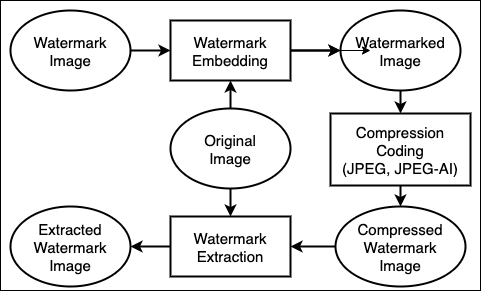

The diagram above was exported from draw.io. Its source (the exported page's mxGraphModel, read from the mxfile embedded in the PNG):
<mxGraphModel dx="515" dy="453" grid="1" gridSize="10" guides="1" tooltips="1" connect="1" arrows="1" fold="1" page="1" pageScale="1" pageWidth="827" pageHeight="1169" math="0" shadow="0">
  <root>
    <mxCell id="0" />
    <mxCell id="1" parent="0" />
    <mxCell id="26" value="" style="group" vertex="1" connectable="0" parent="1">
      <mxGeometry y="120" width="480" height="290" as="geometry" />
    </mxCell>
    <mxCell id="25" value="" style="rounded=0;whiteSpace=wrap;html=1;fontColor=#000000;strokeColor=#000000;fillColor=#FFFFFF;" vertex="1" parent="26">
      <mxGeometry width="480" height="290" as="geometry" />
    </mxCell>
    <mxCell id="2" value="Watermark&#10;Image" style="ellipse;fontStyle=0;fontSize=15;strokeWidth=2;strokeColor=#000000;fontColor=#000000;fillColor=none;" parent="26" vertex="1">
      <mxGeometry x="10" y="10" width="120" height="80" as="geometry" />
    </mxCell>
    <mxCell id="22" value="" style="edgeStyle=orthogonalEdgeStyle;rounded=0;orthogonalLoop=1;jettySize=auto;html=1;fontColor=#000000;" edge="1" parent="26" source="3">
      <mxGeometry relative="1" as="geometry">
        <mxPoint x="370" y="50" as="targetPoint" />
      </mxGeometry>
    </mxCell>
    <mxCell id="3" value="Watermark&#10;Embedding" style="rounded=0;strokeWidth=2;fontStyle=0;fontSize=15;strokeColor=#000000;fontColor=#000000;fillColor=none;" parent="26" vertex="1">
      <mxGeometry x="170" y="20" width="120" height="60" as="geometry" />
    </mxCell>
    <mxCell id="4" value="" style="endArrow=classic;exitX=1;exitY=0.5;exitDx=0;exitDy=0;entryX=0;entryY=0.5;entryDx=0;entryDy=0;strokeWidth=2;fontSize=15;fontStyle=0;fontColor=#000000;strokeColor=#000000;" parent="26" source="2" target="3" edge="1">
      <mxGeometry x="10" y="10" width="50" height="50" as="geometry">
        <mxPoint x="300" y="140" as="sourcePoint" />
        <mxPoint x="350" y="90" as="targetPoint" />
      </mxGeometry>
    </mxCell>
    <mxCell id="5" value="Original&#10;Image" style="ellipse;strokeWidth=2;fontStyle=0;fontSize=15;strokeColor=#000000;fontColor=#000000;fillColor=none;" parent="26" vertex="1">
      <mxGeometry x="170" y="108" width="120" height="80" as="geometry" />
    </mxCell>
    <mxCell id="6" value="" style="endArrow=classic;exitX=0.5;exitY=0;exitDx=0;exitDy=0;strokeWidth=2;fontSize=15;fontStyle=0;strokeColor=#000000;" parent="26" source="5" target="3" edge="1">
      <mxGeometry x="10" y="10" width="50" height="50" as="geometry">
        <mxPoint x="230" y="110" as="sourcePoint" />
        <mxPoint x="180" y="60" as="targetPoint" />
      </mxGeometry>
    </mxCell>
    <mxCell id="7" value="Watermarked&#10;Image" style="ellipse;strokeWidth=2;fontStyle=0;fontSize=15;strokeColor=#000000;fontColor=#000000;fillColor=none;" parent="26" vertex="1">
      <mxGeometry x="340" y="10" width="120" height="80" as="geometry" />
    </mxCell>
    <mxCell id="10" value="" style="edgeStyle=orthogonalEdgeStyle;rounded=0;orthogonalLoop=1;jettySize=auto;strokeWidth=2;fontSize=15;fontStyle=0" parent="26" source="3" target="7" edge="1">
      <mxGeometry x="10" y="10" as="geometry" />
    </mxCell>
    <mxCell id="8" value="" style="endArrow=classic;exitX=1;exitY=0.5;exitDx=0;exitDy=0;strokeWidth=2;fontSize=15;fontStyle=0;fontColor=#000000;strokeColor=#000000;" parent="26" source="3" edge="1">
      <mxGeometry x="10" y="10" width="50" height="50" as="geometry">
        <mxPoint x="240" y="-10" as="sourcePoint" />
        <mxPoint x="340" y="50" as="targetPoint" />
      </mxGeometry>
    </mxCell>
    <mxCell id="9" value="Compression&#10;Coding&#10;(JPEG, JPEG-AI)" style="rounded=0;strokeWidth=2;fontStyle=0;fontSize=15;strokeColor=#000000;fontColor=#000000;fillColor=none;" parent="26" vertex="1">
      <mxGeometry x="330" y="113" width="140" height="72" as="geometry" />
    </mxCell>
    <mxCell id="12" value="" style="endArrow=classic;entryX=0.5;entryY=0;entryDx=0;entryDy=0;strokeWidth=2;fontSize=15;fontStyle=0;strokeColor=#000000;" parent="26" source="7" target="9" edge="1">
      <mxGeometry x="10" y="10" width="50" height="50" as="geometry">
        <mxPoint x="450" y="70" as="sourcePoint" />
        <mxPoint x="407" y="130" as="targetPoint" />
      </mxGeometry>
    </mxCell>
    <mxCell id="14" value="Compressed&#10;Watermark&#10;Image" style="ellipse;strokeWidth=2;fontStyle=0;fontSize=15;strokeColor=#000000;fontColor=#000000;fillColor=none;" parent="26" vertex="1">
      <mxGeometry x="335" y="206" width="130" height="80" as="geometry" />
    </mxCell>
    <mxCell id="15" value="" style="endArrow=classic;entryX=0.5;entryY=0;entryDx=0;entryDy=0;exitX=0.5;exitY=1;exitDx=0;exitDy=0;strokeWidth=2;fontSize=15;fontStyle=0;strokeColor=#000000;" parent="26" source="9" target="14" edge="1">
      <mxGeometry x="10" y="-2" width="50" height="50" as="geometry">
        <mxPoint x="410" y="88" as="sourcePoint" />
        <mxPoint x="410" y="128" as="targetPoint" />
      </mxGeometry>
    </mxCell>
    <mxCell id="16" value="Watermark&#10;Extraction" style="rounded=0;strokeWidth=2;fontStyle=0;fontSize=15;strokeColor=#000000;fontColor=#000000;fillColor=none;" parent="26" vertex="1">
      <mxGeometry x="170" y="216" width="120" height="60" as="geometry" />
    </mxCell>
    <mxCell id="17" value="" style="endArrow=classic;entryX=1;entryY=0.5;entryDx=0;entryDy=0;exitX=0;exitY=0.5;exitDx=0;exitDy=0;strokeWidth=2;fontSize=15;fontStyle=0;fontColor=#000000;strokeColor=#000000;" parent="26" source="14" target="16" edge="1">
      <mxGeometry x="10" y="-2" width="50" height="50" as="geometry">
        <mxPoint x="410" y="88" as="sourcePoint" />
        <mxPoint x="410" y="128" as="targetPoint" />
      </mxGeometry>
    </mxCell>
    <mxCell id="18" value="Extracted&#10;Watermark&#10;Image" style="ellipse;strokeWidth=2;fontStyle=0;fontSize=15;strokeColor=#000000;fontColor=#000000;fillColor=none;" parent="26" vertex="1">
      <mxGeometry x="10" y="206" width="120" height="80" as="geometry" />
    </mxCell>
    <mxCell id="19" value="" style="endArrow=classic;entryX=1;entryY=0.5;entryDx=0;entryDy=0;exitX=0;exitY=0.5;exitDx=0;exitDy=0;strokeWidth=2;fontSize=15;fontStyle=0;fontColor=#000000;strokeColor=#000000;" parent="26" source="16" target="18" edge="1">
      <mxGeometry x="10" y="-2" width="50" height="50" as="geometry">
        <mxPoint x="350" y="268" as="sourcePoint" />
        <mxPoint x="300" y="268" as="targetPoint" />
      </mxGeometry>
    </mxCell>
    <mxCell id="20" value="" style="endArrow=classic;exitX=0.5;exitY=1;exitDx=0;exitDy=0;entryX=0.5;entryY=0;entryDx=0;entryDy=0;strokeWidth=2;fontSize=15;fontStyle=0;strokeColor=#000000;" parent="26" source="5" target="16" edge="1">
      <mxGeometry x="20" y="8" width="50" height="50" as="geometry">
        <mxPoint x="240" y="118" as="sourcePoint" />
        <mxPoint x="240" y="78" as="targetPoint" />
      </mxGeometry>
    </mxCell>
  </root>
</mxGraphModel>